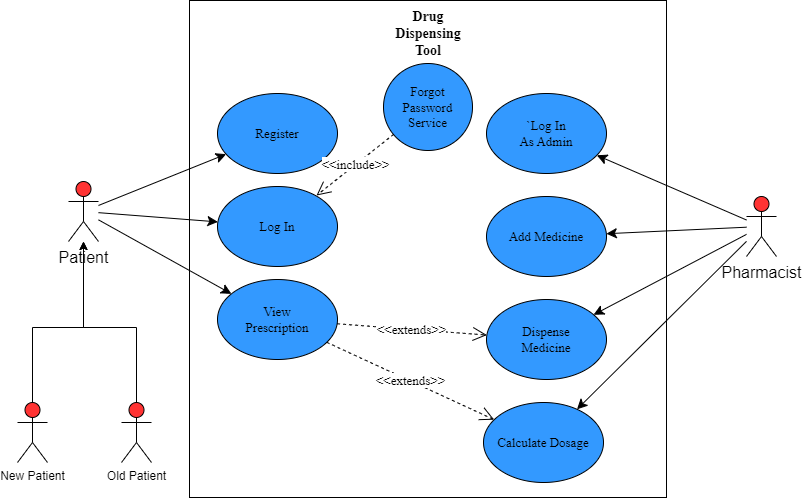

The diagram above was exported from draw.io. Its source (the exported page's mxGraphModel, read from the mxfile embedded in the PNG):
<mxGraphModel dx="1834" dy="1163" grid="0" gridSize="10" guides="1" tooltips="1" connect="1" arrows="1" fold="1" page="0" pageScale="1" pageWidth="850" pageHeight="1100" math="0" shadow="0">
  <root>
    <mxCell id="0" />
    <mxCell id="1" parent="0" />
    <mxCell id="7i24eK5iIpcZoxm1V4b3-4" value="" style="rounded=0;whiteSpace=wrap;html=1;fontSize=13;fontFamily=Times New Roman;" parent="1" vertex="1">
      <mxGeometry x="62" y="-133" width="477" height="497" as="geometry" />
    </mxCell>
    <mxCell id="7i24eK5iIpcZoxm1V4b3-32" style="edgeStyle=none;curved=1;rounded=0;orthogonalLoop=1;jettySize=auto;html=1;fontSize=13;startSize=8;endSize=8;fontFamily=Times New Roman;" parent="1" source="7i24eK5iIpcZoxm1V4b3-6" target="7i24eK5iIpcZoxm1V4b3-23" edge="1">
      <mxGeometry relative="1" as="geometry" />
    </mxCell>
    <mxCell id="7i24eK5iIpcZoxm1V4b3-33" style="edgeStyle=none;curved=1;rounded=0;orthogonalLoop=1;jettySize=auto;html=1;fontSize=13;startSize=8;endSize=8;fontFamily=Times New Roman;" parent="1" source="7i24eK5iIpcZoxm1V4b3-6" target="7i24eK5iIpcZoxm1V4b3-24" edge="1">
      <mxGeometry relative="1" as="geometry" />
    </mxCell>
    <mxCell id="7i24eK5iIpcZoxm1V4b3-34" style="edgeStyle=none;curved=1;rounded=0;orthogonalLoop=1;jettySize=auto;html=1;fontSize=13;startSize=8;endSize=8;fontFamily=Times New Roman;" parent="1" source="7i24eK5iIpcZoxm1V4b3-6" target="7i24eK5iIpcZoxm1V4b3-25" edge="1">
      <mxGeometry relative="1" as="geometry" />
    </mxCell>
    <mxCell id="7i24eK5iIpcZoxm1V4b3-35" style="edgeStyle=none;curved=1;rounded=0;orthogonalLoop=1;jettySize=auto;html=1;fontSize=13;startSize=8;endSize=8;fontFamily=Times New Roman;" parent="1" source="7i24eK5iIpcZoxm1V4b3-6" target="7i24eK5iIpcZoxm1V4b3-26" edge="1">
      <mxGeometry relative="1" as="geometry" />
    </mxCell>
    <mxCell id="7i24eK5iIpcZoxm1V4b3-6" value="Pharmacist&lt;br&gt;" style="shape=umlActor;verticalLabelPosition=bottom;verticalAlign=top;html=1;outlineConnect=0;fontSize=16;fillColor=#FF3333;" parent="1" vertex="1">
      <mxGeometry x="619" y="63" width="30" height="60" as="geometry" />
    </mxCell>
    <mxCell id="7i24eK5iIpcZoxm1V4b3-20" value="Log In&lt;br style=&quot;font-size: 13px;&quot;&gt;" style="ellipse;whiteSpace=wrap;html=1;fontSize=13;fillColor=#3399FF;fontFamily=Times New Roman;" parent="1" vertex="1">
      <mxGeometry x="90" y="53" width="120" height="80" as="geometry" />
    </mxCell>
    <mxCell id="7i24eK5iIpcZoxm1V4b3-21" value="Register" style="ellipse;whiteSpace=wrap;html=1;fontSize=13;fillColor=#3399FF;fontFamily=Times New Roman;" parent="1" vertex="1">
      <mxGeometry x="90" y="-40" width="120" height="80" as="geometry" />
    </mxCell>
    <mxCell id="7i24eK5iIpcZoxm1V4b3-22" value="View&lt;br style=&quot;font-size: 13px;&quot;&gt;Prescription" style="ellipse;whiteSpace=wrap;html=1;fontSize=13;fillColor=#3399FF;fontFamily=Times New Roman;" parent="1" vertex="1">
      <mxGeometry x="90" y="146" width="120" height="80" as="geometry" />
    </mxCell>
    <mxCell id="7i24eK5iIpcZoxm1V4b3-23" value="`Log In&lt;br style=&quot;font-size: 13px;&quot;&gt;As Admin" style="ellipse;whiteSpace=wrap;html=1;fontSize=13;fillColor=#3399FF;fontFamily=Times New Roman;" parent="1" vertex="1">
      <mxGeometry x="359" y="-40" width="120" height="80" as="geometry" />
    </mxCell>
    <mxCell id="7i24eK5iIpcZoxm1V4b3-24" value="Add Medicine" style="ellipse;whiteSpace=wrap;html=1;fontSize=13;fillColor=#3399FF;fontFamily=Times New Roman;" parent="1" vertex="1">
      <mxGeometry x="359" y="63" width="120" height="80" as="geometry" />
    </mxCell>
    <mxCell id="7i24eK5iIpcZoxm1V4b3-25" value="Dispense&lt;br style=&quot;font-size: 13px;&quot;&gt;Medicine&lt;br style=&quot;font-size: 13px;&quot;&gt;" style="ellipse;whiteSpace=wrap;html=1;fontSize=13;fillColor=#3399FF;fontFamily=Times New Roman;" parent="1" vertex="1">
      <mxGeometry x="359" y="166" width="120" height="80" as="geometry" />
    </mxCell>
    <mxCell id="7i24eK5iIpcZoxm1V4b3-26" value="Calculate Dosage" style="ellipse;whiteSpace=wrap;html=1;fontSize=13;fillColor=#3399FF;fontFamily=Times New Roman;" parent="1" vertex="1">
      <mxGeometry x="356" y="269" width="120" height="80" as="geometry" />
    </mxCell>
    <mxCell id="7i24eK5iIpcZoxm1V4b3-28" value="Forgot Password&lt;br style=&quot;font-size: 13px;&quot;&gt;Service" style="ellipse;whiteSpace=wrap;html=1;fontSize=13;fillColor=#3399FF;fontFamily=Times New Roman;" parent="1" vertex="1">
      <mxGeometry x="256" y="-70" width="89" height="87" as="geometry" />
    </mxCell>
    <mxCell id="7i24eK5iIpcZoxm1V4b3-40" style="edgeStyle=none;curved=1;rounded=0;orthogonalLoop=1;jettySize=auto;html=1;fontSize=13;startSize=8;endSize=8;fontFamily=Times New Roman;" parent="1" source="7i24eK5iIpcZoxm1V4b3-38" target="7i24eK5iIpcZoxm1V4b3-21" edge="1">
      <mxGeometry relative="1" as="geometry" />
    </mxCell>
    <mxCell id="7i24eK5iIpcZoxm1V4b3-41" style="edgeStyle=none;curved=1;rounded=0;orthogonalLoop=1;jettySize=auto;html=1;fontSize=13;startSize=8;endSize=8;fontFamily=Times New Roman;" parent="1" source="7i24eK5iIpcZoxm1V4b3-38" target="7i24eK5iIpcZoxm1V4b3-20" edge="1">
      <mxGeometry relative="1" as="geometry" />
    </mxCell>
    <mxCell id="7i24eK5iIpcZoxm1V4b3-42" style="edgeStyle=none;curved=1;rounded=0;orthogonalLoop=1;jettySize=auto;html=1;fontSize=13;startSize=8;endSize=8;fontFamily=Times New Roman;" parent="1" source="7i24eK5iIpcZoxm1V4b3-38" target="7i24eK5iIpcZoxm1V4b3-22" edge="1">
      <mxGeometry relative="1" as="geometry" />
    </mxCell>
    <mxCell id="2ngop2BtlpGZO5eU4Qo8-14" style="edgeStyle=elbowEdgeStyle;rounded=0;orthogonalLoop=1;jettySize=auto;html=1;elbow=vertical;fillColor=#FF3333;" edge="1" parent="1" source="2ngop2BtlpGZO5eU4Qo8-2" target="7i24eK5iIpcZoxm1V4b3-38">
      <mxGeometry relative="1" as="geometry">
        <Array as="points">
          <mxPoint x="-65" y="194" />
        </Array>
      </mxGeometry>
    </mxCell>
    <mxCell id="2ngop2BtlpGZO5eU4Qo8-15" style="edgeStyle=elbowEdgeStyle;rounded=0;orthogonalLoop=1;jettySize=auto;html=1;elbow=vertical;fillColor=#FF3333;" edge="1" parent="1" source="2ngop2BtlpGZO5eU4Qo8-4" target="7i24eK5iIpcZoxm1V4b3-38">
      <mxGeometry relative="1" as="geometry">
        <Array as="points">
          <mxPoint x="-18" y="194" />
        </Array>
      </mxGeometry>
    </mxCell>
    <mxCell id="7i24eK5iIpcZoxm1V4b3-38" value="Patient&lt;br&gt;" style="shape=umlActor;verticalLabelPosition=bottom;verticalAlign=top;html=1;outlineConnect=0;fontSize=16;fillColor=#FF3333;" parent="1" vertex="1">
      <mxGeometry x="-59" y="48" width="30" height="60" as="geometry" />
    </mxCell>
    <mxCell id="2ngop2BtlpGZO5eU4Qo8-2" value="New Patient&lt;br&gt;" style="shape=umlActor;verticalLabelPosition=bottom;verticalAlign=top;html=1;outlineConnect=0;fillColor=#FF3333;" vertex="1" parent="1">
      <mxGeometry x="-110" y="269" width="30" height="60" as="geometry" />
    </mxCell>
    <mxCell id="2ngop2BtlpGZO5eU4Qo8-4" value="Old Patient&lt;br&gt;" style="shape=umlActor;verticalLabelPosition=bottom;verticalAlign=top;html=1;outlineConnect=0;fillColor=#FF3333;" vertex="1" parent="1">
      <mxGeometry x="-6" y="269" width="30" height="60" as="geometry" />
    </mxCell>
    <mxCell id="2ngop2BtlpGZO5eU4Qo8-16" value="&amp;lt;&amp;lt;include&amp;gt;&amp;gt;" style="endArrow=open;endSize=12;dashed=1;html=1;rounded=0;fontSize=13;curved=1;fontFamily=Times New Roman;" edge="1" parent="1">
      <mxGeometry width="160" relative="1" as="geometry">
        <mxPoint x="266" y="1" as="sourcePoint" />
        <mxPoint x="189" y="62" as="targetPoint" />
      </mxGeometry>
    </mxCell>
    <mxCell id="2ngop2BtlpGZO5eU4Qo8-18" value="&amp;lt;&amp;lt;extends&amp;gt;&amp;gt;" style="endArrow=open;endSize=12;dashed=1;html=1;rounded=0;fontSize=13;curved=1;fontFamily=Times New Roman;" edge="1" parent="1" source="7i24eK5iIpcZoxm1V4b3-22" target="7i24eK5iIpcZoxm1V4b3-26">
      <mxGeometry width="160" relative="1" as="geometry">
        <mxPoint x="210" y="213" as="sourcePoint" />
        <mxPoint x="378" y="290" as="targetPoint" />
      </mxGeometry>
    </mxCell>
    <mxCell id="2ngop2BtlpGZO5eU4Qo8-19" value="&amp;lt;&amp;lt;extends&amp;gt;&amp;gt;" style="endArrow=open;endSize=12;dashed=1;html=1;rounded=0;fontSize=13;curved=1;fontFamily=Times New Roman;" edge="1" parent="1" source="7i24eK5iIpcZoxm1V4b3-22" target="7i24eK5iIpcZoxm1V4b3-25">
      <mxGeometry x="-0.0009" width="160" relative="1" as="geometry">
        <mxPoint x="216.5" y="108" as="sourcePoint" />
        <mxPoint x="384.5" y="185" as="targetPoint" />
        <mxPoint as="offset" />
      </mxGeometry>
    </mxCell>
    <mxCell id="2ngop2BtlpGZO5eU4Qo8-23" value="&lt;b&gt;&lt;font style=&quot;font-size: 14px;&quot; face=&quot;Times New Roman&quot;&gt;Drug Dispensing Tool&lt;/font&gt;&lt;/b&gt;" style="text;html=1;strokeColor=none;fillColor=none;align=center;verticalAlign=middle;whiteSpace=wrap;rounded=0;" vertex="1" parent="1">
      <mxGeometry x="270.5" y="-114" width="60" height="30" as="geometry" />
    </mxCell>
  </root>
</mxGraphModel>